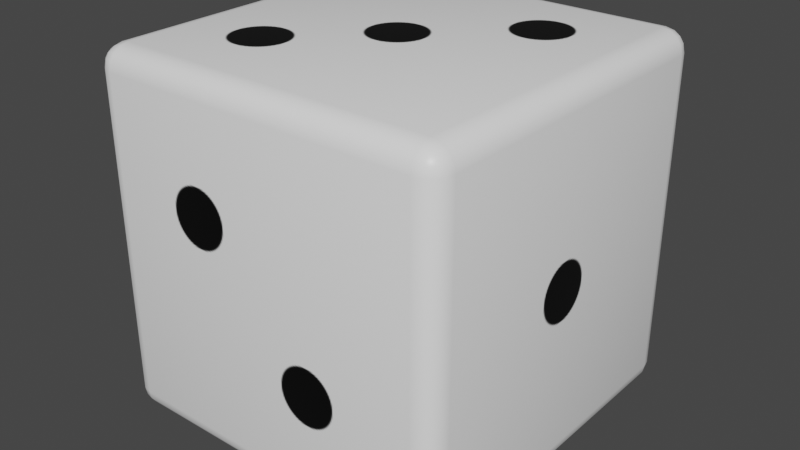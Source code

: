 # Source: DiceModel.blend  (saved by Blender 3.0.42; exported with 4.5.12 LTS)
import bpy
from mathutils import Matrix  # noqa: F401  (used for matrix-valued properties, if any)

bpy.ops.wm.read_factory_settings(use_empty=True)
scene = bpy.context.scene
scene.name = 'Scene'

# ---- collections
col_collection = bpy.data.collections.new('Collection'); scene.collection.children.link(col_collection)

# ---- images (referenced by path relative to the original .blend; pixels are not part of the script)
import os
ASSET_DIR = os.environ.get("B2B_ASSET_DIR", "")  # directory of the original .blend (textures are referenced by path, not embedded)
HERE = os.path.dirname(os.path.abspath(__file__))  # packed textures are extracted next to this script under _unpacked/

def load_image(name, relpath, width, height, colorspace="sRGB"):
    """Load a texture the original file referenced (path relative to the .blend, or extracted next to this script)."""
    p = next((c for c in (os.path.join(HERE, relpath), os.path.join(ASSET_DIR, relpath)) if relpath and os.path.exists(c)), "")
    if p:
        img = bpy.data.images.load(p, check_existing=True)
        img.name = name
    else:  # same state as the original file: an image datablock whose file is absent (Cycles renders it pink)
        img = bpy.data.images.new(name, width, height)
        img.source = "FILE"
        img.filepath = "//" + (relpath or name)
    img.colorspace_settings.name = colorspace
    return img
img_dice_png = load_image('dice.png', '_unpacked/dice.66902bb9.png', 1024, 1024, 'sRGB')

# ---- materials (node trees are filled in below, after node groups)
mat_material = bpy.data.materials.new('Material')
mat_material.alpha_threshold = 0.0
mat_material.use_transparent_shadow = False
mat_material.line_color = (0.0, 0.0, 0.0, 1.0)

# ---- material node trees
mat_material.use_nodes = True; mat_material.node_tree.nodes.clear()
_N = mat_material.node_tree.nodes; _L = mat_material.node_tree.links
n0 = _N.new('ShaderNodeOutputMaterial'); n0.name = 'Material Output'; n0.location = (300, 300)
n1 = _N.new('ShaderNodeBsdfPrincipled'); n1.name = 'Principled BSDF'; n1.location = (10, 300)
n1.distribution = 'GGX'
n1.subsurface_method = 'RANDOM_WALK_SKIN'
n1.inputs[2].default_value = 0.4
n1.inputs[3].default_value = 1.45
n1.inputs[27].default_value = (0.0, 0.0, 0.0, 1.0)
n1.inputs[28].default_value = 1.0
n2 = _N.new('ShaderNodeTexImage'); n2.name = 'Image Texture'; n2.location = (-280, 260)
n2.image = img_dice_png
_L.new(n1.outputs[0], n0.inputs[0])
_L.new(n2.outputs[0], n1.inputs[0])
n0.is_active_output = True

# ---- world
world_world = bpy.data.worlds.new('World'); scene.world = world_world
world_world.use_nodes = True; world_world.node_tree.nodes.clear()
_N = world_world.node_tree.nodes; _L = world_world.node_tree.links
n0 = _N.new('ShaderNodeOutputWorld'); n0.name = 'World Output'; n0.location = (300, 300)
n1 = _N.new('ShaderNodeBackground'); n1.name = 'Background'; n1.location = (10, 300)
n1.inputs[0].default_value = (0.05088, 0.05088, 0.05088, 1.0)
_L.new(n1.outputs[0], n0.inputs[0])
n0.is_active_output = True
world_world.color = (0.05088, 0.05088, 0.05088)
world_world.use_sun_shadow = False
world_world.sun_shadow_jitter_overblur = 0.0

# ---- meshes
me_cube = bpy.data.meshes.new('Cube')
me_cube.from_pydata([(1.0, 1.0, 1.0), (1.0, 1.0, -1.0), (1.0, -1.0, 1.0), (1.0, -1.0, -1.0), (-1.0, 1.0, 1.0), (-1.0, 1.0, -1.0), (-1.0, -1.0, 1.0), (-1.0, -1.0, -1.0)], [], [(0, 4, 6, 2), (3, 2, 6, 7), (7, 6, 4, 5), (5, 1, 3, 7), (1, 0, 2, 3), (5, 4, 0, 1)])
me_cube.polygons.foreach_set('use_smooth', [True] * 6)
_uv = me_cube.uv_layers.new(name='UVMap')
_uv.uv.foreach_set('vector', [0.6054, 0.5085, 0.855, 0.5085, 0.855, 0.7581, 0.6054, 0.7581, 0.3636, 0.7504, 0.6132, 0.7504, 0.6132, 1.0, 0.3636, 1.0, 0.362, 0.02251, 0.6116, 0.02251, 0.6116, 0.2721, 0.362, 0.2721, 0.1217, 0.5078, 0.3713, 0.5078, 0.3713, 0.7573, 0.1217, 0.7573, 0.3636, 0.5008, 0.6132, 0.5008, 0.6132, 0.7504, 0.3636, 0.7504, 0.3636, 0.2644, 0.6132, 0.2644, 0.6132, 0.514, 0.3636, 0.514])
me_cube.materials.append(mat_material)
me_cube.use_remesh_preserve_volume = False
me_cube.use_remesh_preserve_attributes = False
me_cube.use_mirror_vertex_groups = False
me_cube.update()

# ---- objects
ob_cube = bpy.data.objects.new('Cube', me_cube)

# ---- transforms, parenting, visibility, modifiers, constraints
ob_cube.location = (0.0, 0.0, 0.0)
ob_cube.lock_rotations_4d = False
ob_cube.empty_display_type = 'ARROWS'
ob_cube.lineart.crease_threshold = 0.0
_m = ob_cube.modifiers.new('Bevel', 'BEVEL')
_m.width = 0.12
_m.width_pct = 0.12
_m.segments = 4

# ---- collection membership
col_collection.objects.link(ob_cube)

# ---- scene / render settings (as saved in the file)
scene.frame_start = 1; scene.frame_end = 250; scene.frame_set(1)
scene.render.engine = 'BLENDER_EEVEE_NEXT'
scene.cycles.sampling_pattern = 'TABULATED_SOBOL'
scene.cycles.use_light_tree = False
scene.view_settings.view_transform = 'Filmic'
bpy.context.view_layer.update()

# ---- added for rendering (the .blend has no active camera and no usable light): camera, sun
cam_auto = bpy.data.cameras.new('AutoCamera')
cam_auto.lens = 50.0
cam_auto.sensor_width = 36.0
cam_auto.clip_end = 1000.0
ob_auto_camera = bpy.data.objects.new('AutoCamera', cam_auto)
scene.collection.objects.link(ob_auto_camera)
ob_auto_camera.location = (3.20507, -3.84609, 2.56406)
ob_auto_camera.rotation_euler = (1.09748, -7.21219e-08, 0.694738)
scene.camera = ob_auto_camera
light_auto_sun = bpy.data.lights.new('AutoSun', 'SUN')
light_auto_sun.energy = 3.0
light_auto_sun.angle = 0.0523599
ob_auto_sun = bpy.data.objects.new('AutoSun', light_auto_sun)
scene.collection.objects.link(ob_auto_sun)
ob_auto_sun.rotation_euler = (0.872665, 0.174533, 0.523599)
bpy.context.view_layer.update()
